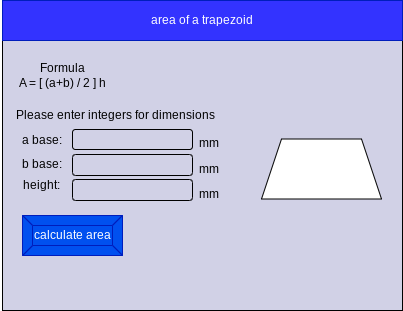

The diagram above was exported from draw.io. Its source (the exported page's mxGraphModel, read from the mxfile embedded in the PNG):
<mxGraphModel dx="594" dy="561" grid="1" gridSize="10" guides="1" tooltips="1" connect="1" arrows="1" fold="1" page="1" pageScale="1" pageWidth="850" pageHeight="1100" math="0" shadow="0">
  <root>
    <mxCell id="0" />
    <mxCell id="1" parent="0" />
    <mxCell id="2" value="" style="rounded=0;whiteSpace=wrap;html=1;fillColor=#D1D1E6;" parent="1" vertex="1">
      <mxGeometry x="70" y="100" width="400" height="300" as="geometry" />
    </mxCell>
    <mxCell id="3" value="area of a trapezoid" style="rounded=0;whiteSpace=wrap;html=1;fillColor=#3333FF;fontColor=#ffffff;strokeColor=#001DBC;" parent="1" vertex="1">
      <mxGeometry x="70" y="90" width="400" height="40" as="geometry" />
    </mxCell>
    <mxCell id="6" value="calculate area" style="labelPosition=center;verticalLabelPosition=middle;align=center;html=1;shape=mxgraph.basic.button;dx=10;fillColor=#0050ef;fontColor=#ffffff;strokeColor=#001DBC;" parent="1" vertex="1">
      <mxGeometry x="90" y="305" width="100" height="40" as="geometry" />
    </mxCell>
    <mxCell id="10" value="Formula&lt;br&gt;A = [ (a+b) / 2 ] h" style="text;html=1;strokeColor=none;fillColor=none;align=center;verticalAlign=middle;whiteSpace=wrap;rounded=0;fontColor=#000000;" vertex="1" parent="1">
      <mxGeometry x="80" y="150" width="100" height="30" as="geometry" />
    </mxCell>
    <mxCell id="12" value="Please enter integers for dimensions" style="text;html=1;strokeColor=none;fillColor=none;align=center;verticalAlign=middle;whiteSpace=wrap;rounded=0;fontColor=#000000;" vertex="1" parent="1">
      <mxGeometry x="68" y="190" width="230" height="30" as="geometry" />
    </mxCell>
    <mxCell id="13" value="a base:" style="text;html=1;strokeColor=none;fillColor=none;align=center;verticalAlign=middle;whiteSpace=wrap;rounded=0;fontColor=#000000;" vertex="1" parent="1">
      <mxGeometry x="80" y="215" width="60" height="30" as="geometry" />
    </mxCell>
    <mxCell id="14" value="" style="rounded=1;whiteSpace=wrap;html=1;fontColor=#000000;strokeColor=#000000;fillColor=none;" vertex="1" parent="1">
      <mxGeometry x="140" y="219" width="120" height="20" as="geometry" />
    </mxCell>
    <mxCell id="15" value="b base:" style="text;html=1;strokeColor=none;fillColor=none;align=center;verticalAlign=middle;whiteSpace=wrap;rounded=0;fontColor=#000000;" vertex="1" parent="1">
      <mxGeometry x="80" y="239" width="60" height="30" as="geometry" />
    </mxCell>
    <mxCell id="16" value="" style="rounded=1;whiteSpace=wrap;html=1;fontColor=#000000;strokeColor=#000000;fillColor=none;" vertex="1" parent="1">
      <mxGeometry x="140" y="244" width="120" height="21" as="geometry" />
    </mxCell>
    <mxCell id="17" value="height:" style="text;html=1;strokeColor=none;fillColor=none;align=center;verticalAlign=middle;whiteSpace=wrap;rounded=0;fontColor=#000000;" vertex="1" parent="1">
      <mxGeometry x="79" y="260" width="60" height="30" as="geometry" />
    </mxCell>
    <mxCell id="18" value="" style="rounded=1;whiteSpace=wrap;html=1;fontColor=#000000;strokeColor=#000000;fillColor=none;" vertex="1" parent="1">
      <mxGeometry x="140" y="269" width="120" height="21" as="geometry" />
    </mxCell>
    <mxCell id="20" value="mm" style="text;html=1;strokeColor=none;fillColor=none;align=center;verticalAlign=middle;whiteSpace=wrap;rounded=0;fontColor=#000000;" vertex="1" parent="1">
      <mxGeometry x="247" y="218" width="60" height="30" as="geometry" />
    </mxCell>
    <mxCell id="21" value="mm" style="text;html=1;strokeColor=none;fillColor=none;align=center;verticalAlign=middle;whiteSpace=wrap;rounded=0;fontColor=#000000;" vertex="1" parent="1">
      <mxGeometry x="247" y="243.5" width="60" height="30" as="geometry" />
    </mxCell>
    <mxCell id="22" value="mm" style="text;html=1;strokeColor=none;fillColor=none;align=center;verticalAlign=middle;whiteSpace=wrap;rounded=0;fontColor=#000000;" vertex="1" parent="1">
      <mxGeometry x="247" y="269" width="60" height="30" as="geometry" />
    </mxCell>
    <mxCell id="23" value="" style="shape=trapezoid;perimeter=trapezoidPerimeter;whiteSpace=wrap;html=1;fixedSize=1;fontColor=#000000;strokeColor=#000000;fillColor=#FFFFFF;" vertex="1" parent="1">
      <mxGeometry x="329" y="228.5" width="120" height="60" as="geometry" />
    </mxCell>
  </root>
</mxGraphModel>